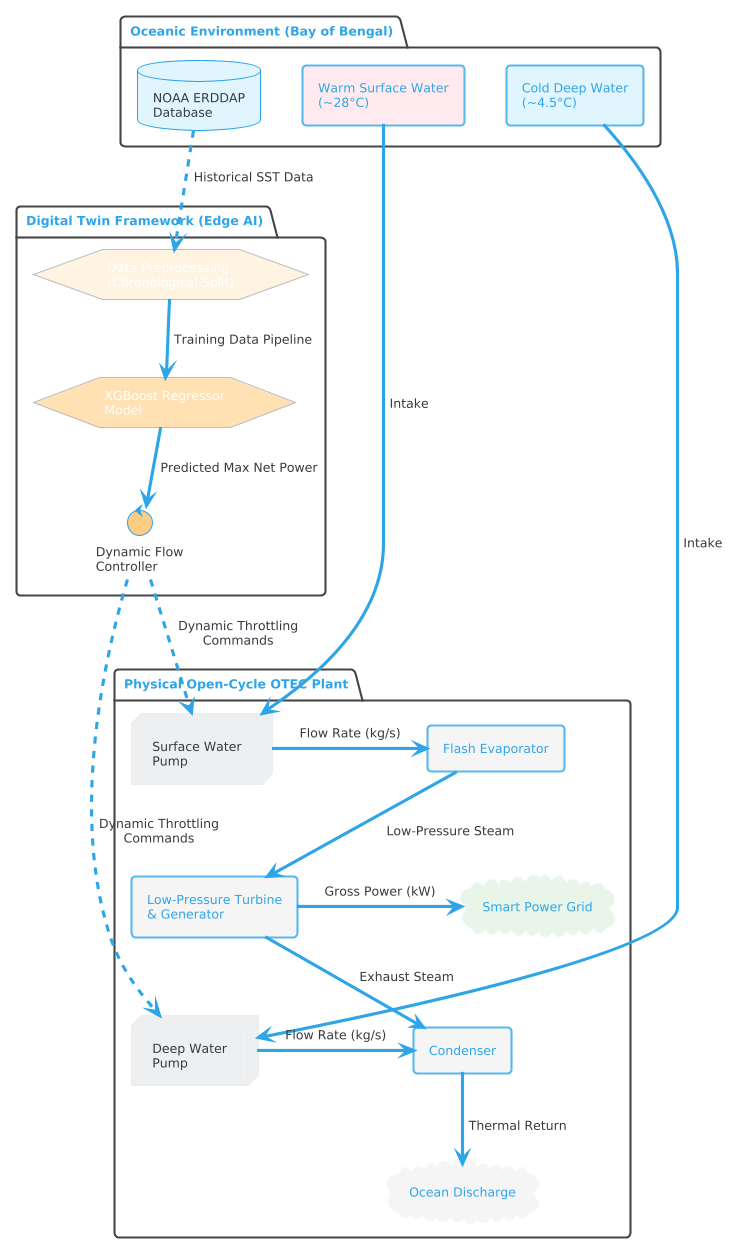

The diagram above was rendered by PlantUML. Its source (embedded in the PNG):
@startuml
!theme cerulean
skinparam DefaultFontName Arial
skinparam BackgroundColor white
skinparam padding 5
skinparam nodesep 40
skinparam ranksep 50

skinparam package {
    BackgroundColor transparent
    BorderColor #444444
    BorderThickness 2
    FontStyle bold
}

' --- 1. OCEANIC ENVIRONMENT ---
package "Oceanic Environment (Bay of Bengal)" {
    database "NOAA ERDDAP\nDatabase" as noaa #E1F5FE
    rectangle "Warm Surface Water\n(~28°C)" as warm_water #FFEBEE
    rectangle "Cold Deep Water\n(~4.5°C)" as cold_water #E1F5FE
}

' --- 2. DIGITAL TWIN (AI) ---
package "Digital Twin Framework (Edge AI)" {
    hexagon "Data Preprocessing\n(Chronological Split)" as preproc #FFF3E0
    hexagon "XGBoost Regressor\nModel" as ai_model #FFE0B2
    control "Dynamic Flow\nController" as controller #FFCC80
}

' --- 3. PHYSICAL HARDWARE ---
package "Physical Open-Cycle OTEC Plant" {
    node "Surface Water\nPump" as pump_warm #ECEFF1
    node "Deep Water\nPump" as pump_cold #ECEFF1
    
    rectangle "Flash Evaporator" as evaporator #F5F5F5
    rectangle "Low-Pressure Turbine\n& Generator" as turbine #F5F5F5
    rectangle "Condenser" as condenser #F5F5F5
    
    cloud "Smart Power Grid" as grid #E8F5E9
    cloud "Ocean Discharge" as discharge #F5F5F5
}

' ==========================================
' RELATIONSHIPS AND DATA FLOW
' ==========================================

' Ocean Data to AI (Dashed lines for telemetry/data)
noaa ..> preproc : Historical SST Data
preproc --> ai_model : Training Data Pipeline
ai_model --> controller : Predicted Max Net Power

' AI Control to Hardware (Dashed lines for wireless control)
controller ..> pump_warm : Dynamic Throttling\nCommands
controller ..> pump_cold : Dynamic Throttling\nCommands

' Physical Water/Steam Flow (Solid lines)
warm_water --> pump_warm : Intake
cold_water --> pump_cold : Intake

pump_warm -right-> evaporator : Flow Rate (kg/s)
evaporator -down-> turbine : Low-Pressure Steam
turbine -right-> grid : Gross Power (kW)

pump_cold -right-> condenser : Flow Rate (kg/s)
turbine -down-> condenser : Exhaust Steam
condenser -down-> discharge : Thermal Return
@enduml